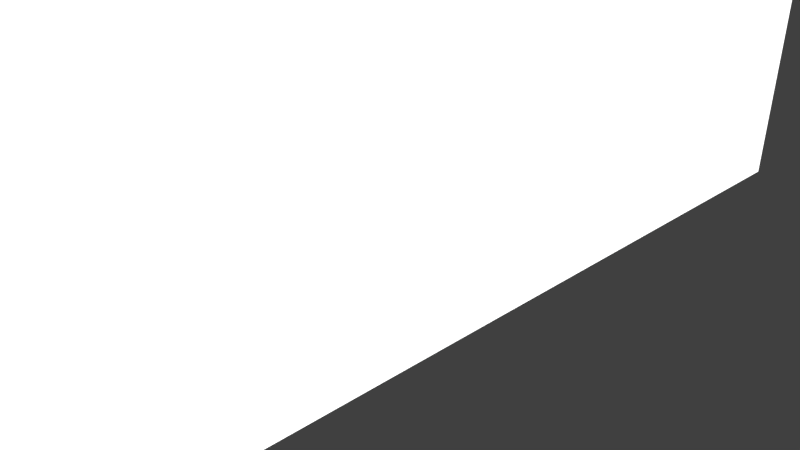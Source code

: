 # Source: muro_pietra.blend  (saved by Blender 2.79.0; exported with 4.5.12 LTS)
import bpy
from mathutils import Matrix  # noqa: F401  (used for matrix-valued properties, if any)

bpy.ops.wm.read_factory_settings(use_empty=True)
scene = bpy.context.scene
scene.name = 'Scene'

# ---- collections
col_collection_1 = bpy.data.collections.new('Collection 1'); scene.collection.children.link(col_collection_1)

# ---- materials (node trees are filled in below, after node groups)
mat_material_001 = bpy.data.materials.new('Material.001')
mat_material_001.alpha_threshold = 0.0
mat_material_001.use_transparent_shadow = False
mat_material_001.roughness = 0.5

# ---- material node trees

# ---- world
world_world = bpy.data.worlds.new('World'); scene.world = world_world
world_world.color = (0.05088, 0.05088, 0.05088)
world_world.use_sun_shadow = False
world_world.sun_shadow_jitter_overblur = 0.0
world_world.cycles.sampling_method = 'MANUAL'

# ---- cameras
cam_camera = bpy.data.cameras.new('Camera')
cam_camera.clip_end = 100.0
cam_camera.lens = 35.0
cam_camera.sensor_width = 32.0
cam_camera.sensor_height = 18.0
cam_camera.ortho_scale = 7.314
cam_camera.dof.focus_distance = 0.0
cam_camera.dof.aperture_fstop = 128.0

# ---- lights
light_lamp = bpy.data.lights.new('Lamp', 'SUN')
light_lamp.transmission_factor = 0.0
light_lamp.cutoff_distance = 30.0
light_lamp.angle = 0.1993
light_lamp.shadow_buffer_clip_start = 1.001
light_lamp.shadow_soft_size = 0.1
light_lamp.shadow_cascade_max_distance = 1000.0

# ---- meshes
me_cube_001 = bpy.data.meshes.new('Cube.001')
me_cube_001.from_pydata([(-1.0, -1.0, -1.0), (-1.0, -1.0, 1.0), (-1.0, 1.0, -1.0), (-1.0, 1.0, 1.0), (1.0, -1.0, -1.0), (1.0, -1.0, 1.0), (1.0, 1.0, -1.0), (1.0, 1.0, 1.0), (4.0, -120.0, -34.94), (4.0, -120.0, 205.1), (-4.0, -120.0, 205.1), (-4.0, -120.0, -34.94), (4.0, 120.0, -34.94), (4.0, 120.0, 205.1), (-4.0, 120.0, 205.1), (-4.0, 120.0, -34.94)], [], [(0, 1, 3, 2), (2, 3, 7, 6), (6, 7, 5, 4), (4, 5, 1, 0), (2, 6, 4, 0), (7, 3, 1, 5), (8, 9, 10, 11), (12, 15, 14, 13), (8, 12, 13, 9), (9, 13, 14, 10), (10, 14, 15, 11), (12, 8, 11, 15)])
_uv = me_cube_001.uv_layers.new(name='UVMap')
_uv.uv.foreach_set('vector', [-0.4114, -0.4114, -0.4114, -0.4114, -0.4114, -0.4114, -0.4114, -0.4114, -0.4114, -0.4114, -0.4114, -0.4114, -0.4114, -0.4114, -0.4114, -0.4114, -0.4114, -0.4114, -0.4114, -0.4114, -0.4114, -0.4114, -0.4114, -0.4114, -0.4114, -0.4114, -0.4114, -0.4114, -0.4114, -0.4114, -0.4114, -0.4114, -0.4114, -0.4114, -0.4114, -0.4114, -0.4114, -0.4114, -0.4114, -0.4114, -0.4114, -0.4114, -0.4114, -0.4114, -0.4114, -0.4114, -0.4114, -0.4114, -2.033, -2.033, -0.2619, -2.026, 3.033, 3.033, -2.033, 3.033, -2.033, -2.033, 3.033, -2.033, 3.033, 3.033, -2.033, 3.033, 3.033, -2.033, 3.033, 3.033, -2.033, 3.033, -2.085, -2.026, -2.085, -2.026, 3.033, -2.033, 3.033, 3.033, -2.033, 3.033, 3.033, 3.033, -2.033, 3.033, -2.033, -2.033, 3.033, -2.033, -2.033, -2.033, 3.033, -2.033, 3.033, 3.033, -2.033, 3.033])
me_cube_001.materials.append(mat_material_001)
me_cube_001.use_remesh_preserve_volume = False
me_cube_001.use_remesh_preserve_attributes = False
me_cube_001.use_mirror_vertex_groups = False
me_cube_001.update()

# ---- objects
ob_cube_001 = bpy.data.objects.new('Cube.001', me_cube_001)
ob_lamp = bpy.data.objects.new('Lamp', light_lamp)
ob_camera = bpy.data.objects.new('Camera', cam_camera)

# ---- transforms, parenting, visibility, modifiers, constraints
ob_cube_001.location = (0.0, 0.0, 0.0)
ob_cube_001.scale = (0.1385, 0.08333, 0.04546)
ob_cube_001.lineart.crease_threshold = 0.0
ob_lamp.location = (4.076, 1.005, 5.904)
ob_lamp.rotation_euler = (0.6503, 0.05522, 1.866)
ob_lamp.lock_rotations_4d = False
ob_lamp.empty_display_type = 'ARROWS'
ob_lamp.color = (0.0, 0.0, 0.0, 0.0)
ob_lamp.lineart.crease_threshold = 0.0
ob_camera.location = (7.481, -6.508, 5.344)
ob_camera.rotation_euler = (1.109, 0.0, 0.8149)
ob_camera.lock_rotations_4d = False
ob_camera.empty_display_type = 'ARROWS'
ob_camera.color = (0.0, 0.0, 0.0, 0.0)
ob_camera.display_type = 'WIRE'
ob_camera.lineart.crease_threshold = 0.0

# ---- collection membership
col_collection_1.objects.link(ob_cube_001)
col_collection_1.objects.link(ob_lamp)
col_collection_1.objects.link(ob_camera)

# ---- scene / render settings (as saved in the file)
scene.camera = ob_camera
scene.frame_start = 1; scene.frame_end = 250; scene.frame_set(1)
scene.render.engine = 'BLENDER_EEVEE_NEXT'
scene.render.resolution_percentage = 50
scene.render.dither_intensity = 0.0
scene.cycles.use_denoising = False
scene.cycles.samples = 128
scene.cycles.sampling_pattern = 'TABULATED_SOBOL'
scene.cycles.use_adaptive_sampling = False
scene.cycles.use_light_tree = False
scene.cycles.blur_glossy = 0.0
scene.cycles.sample_clamp_indirect = 0.0
scene.view_settings.view_transform = 'Standard'
bpy.context.view_layer.update()
